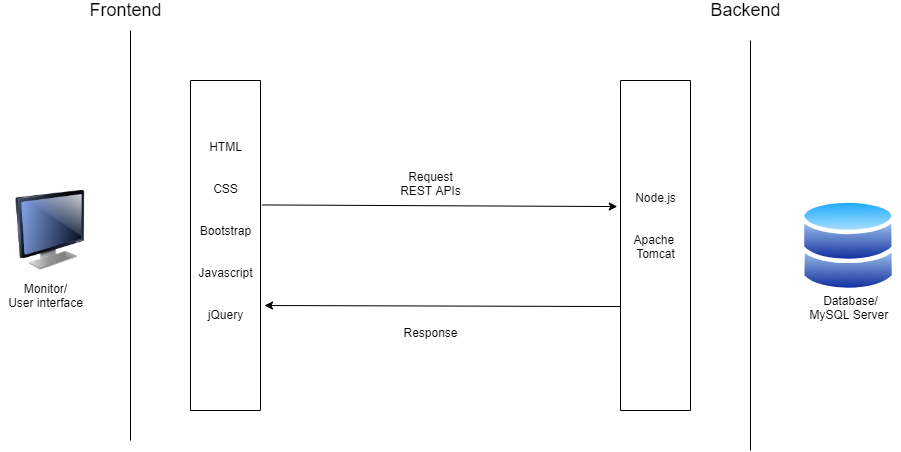

The diagram above was exported from draw.io. Its source (the exported page's mxGraphModel, read from the mxfile embedded in the PNG):
<mxGraphModel dx="1038" dy="585" grid="1" gridSize="10" guides="1" tooltips="1" connect="1" arrows="1" fold="1" page="1" pageScale="1" pageWidth="1100" pageHeight="850" math="0" shadow="0">
  <root>
    <mxCell id="0" />
    <mxCell id="1" parent="0" />
    <mxCell id="zPlpSCz4x3nlq95N2wv6-2" value="" style="image;html=1;image=img/lib/clip_art/computers/Monitor_128x128.png" vertex="1" parent="1">
      <mxGeometry x="40" y="230" width="80" height="80" as="geometry" />
    </mxCell>
    <mxCell id="zPlpSCz4x3nlq95N2wv6-3" value="" style="endArrow=none;html=1;" edge="1" parent="1">
      <mxGeometry width="50" height="50" relative="1" as="geometry">
        <mxPoint x="160" y="480" as="sourcePoint" />
        <mxPoint x="160" y="70" as="targetPoint" />
      </mxGeometry>
    </mxCell>
    <mxCell id="zPlpSCz4x3nlq95N2wv6-4" value="" style="rounded=0;whiteSpace=wrap;html=1;direction=south;" vertex="1" parent="1">
      <mxGeometry x="220" y="120" width="70" height="330" as="geometry" />
    </mxCell>
    <mxCell id="2" value="&lt;font style=&quot;font-size: 18px&quot;&gt;Frontend&lt;/font&gt;" style="text;html=1;align=center;verticalAlign=middle;resizable=0;points=[];autosize=1;" vertex="1" parent="1">
      <mxGeometry x="110" y="40" width="90" height="20" as="geometry" />
    </mxCell>
    <mxCell id="zPlpSCz4x3nlq95N2wv6-5" value="HTML&lt;br&gt;&lt;br&gt;&lt;br&gt;CSS&lt;br&gt;&lt;br&gt;&lt;br&gt;Bootstrap&lt;br&gt;&lt;br&gt;&lt;br&gt;Javascript&lt;br&gt;&lt;br&gt;&lt;br&gt;jQuery" style="text;html=1;align=center;verticalAlign=middle;resizable=0;points=[];autosize=1;" vertex="1" parent="1">
      <mxGeometry x="220" y="180" width="70" height="180" as="geometry" />
    </mxCell>
    <mxCell id="zPlpSCz4x3nlq95N2wv6-6" value="Monitor/&lt;br&gt;User interface" style="text;html=1;align=center;verticalAlign=middle;resizable=0;points=[];autosize=1;" vertex="1" parent="1">
      <mxGeometry x="30" y="320" width="90" height="30" as="geometry" />
    </mxCell>
    <mxCell id="zPlpSCz4x3nlq95N2wv6-7" value="" style="rounded=0;whiteSpace=wrap;html=1;direction=south;" vertex="1" parent="1">
      <mxGeometry x="650" y="120" width="70" height="330" as="geometry" />
    </mxCell>
    <mxCell id="zPlpSCz4x3nlq95N2wv6-8" value="" style="endArrow=none;html=1;" edge="1" parent="1">
      <mxGeometry width="50" height="50" relative="1" as="geometry">
        <mxPoint x="780" y="490" as="sourcePoint" />
        <mxPoint x="780" y="80" as="targetPoint" />
      </mxGeometry>
    </mxCell>
    <mxCell id="zPlpSCz4x3nlq95N2wv6-9" value="" style="aspect=fixed;perimeter=ellipsePerimeter;html=1;align=center;shadow=0;dashed=0;spacingTop=3;image;image=img/lib/active_directory/databases.svg;" vertex="1" parent="1">
      <mxGeometry x="830" y="237.75" width="96.43" height="94.5" as="geometry" />
    </mxCell>
    <mxCell id="zPlpSCz4x3nlq95N2wv6-10" value="&lt;font style=&quot;font-size: 18px&quot;&gt;Backend&lt;/font&gt;" style="text;html=1;align=center;verticalAlign=middle;resizable=0;points=[];autosize=1;" vertex="1" parent="1">
      <mxGeometry x="730" y="40" width="90" height="20" as="geometry" />
    </mxCell>
    <mxCell id="zPlpSCz4x3nlq95N2wv6-11" value="Node.js&lt;br&gt;&lt;br&gt;&lt;br&gt;Apache&amp;nbsp;&lt;br&gt;Tomcat&lt;br&gt;" style="text;html=1;align=center;verticalAlign=middle;resizable=0;points=[];autosize=1;" vertex="1" parent="1">
      <mxGeometry x="655" y="230" width="60" height="70" as="geometry" />
    </mxCell>
    <mxCell id="zPlpSCz4x3nlq95N2wv6-13" value="Database/&lt;br&gt;MySQL Server&amp;nbsp;" style="text;html=1;align=center;verticalAlign=middle;resizable=0;points=[];autosize=1;" vertex="1" parent="1">
      <mxGeometry x="830" y="332.25" width="100" height="30" as="geometry" />
    </mxCell>
    <mxCell id="zPlpSCz4x3nlq95N2wv6-14" value="" style="endArrow=classic;html=1;exitX=1.023;exitY=0.358;exitDx=0;exitDy=0;exitPerimeter=0;entryX=0.382;entryY=1.046;entryDx=0;entryDy=0;entryPerimeter=0;" edge="1" parent="1" source="zPlpSCz4x3nlq95N2wv6-5" target="zPlpSCz4x3nlq95N2wv6-7">
      <mxGeometry width="50" height="50" relative="1" as="geometry">
        <mxPoint x="430" y="330" as="sourcePoint" />
        <mxPoint x="480" y="280" as="targetPoint" />
      </mxGeometry>
    </mxCell>
    <mxCell id="zPlpSCz4x3nlq95N2wv6-16" value="" style="endArrow=classic;html=1;exitX=0.685;exitY=1;exitDx=0;exitDy=0;exitPerimeter=0;" edge="1" parent="1" source="zPlpSCz4x3nlq95N2wv6-7">
      <mxGeometry width="50" height="50" relative="1" as="geometry">
        <mxPoint x="430" y="330" as="sourcePoint" />
        <mxPoint x="294" y="345" as="targetPoint" />
      </mxGeometry>
    </mxCell>
    <mxCell id="zPlpSCz4x3nlq95N2wv6-17" value="Request&lt;br&gt;REST APIs" style="text;html=1;align=center;verticalAlign=middle;resizable=0;points=[];autosize=1;" vertex="1" parent="1">
      <mxGeometry x="420" y="207.75" width="80" height="30" as="geometry" />
    </mxCell>
    <mxCell id="zPlpSCz4x3nlq95N2wv6-18" value="Response&lt;br&gt;" style="text;html=1;align=center;verticalAlign=middle;resizable=0;points=[];autosize=1;" vertex="1" parent="1">
      <mxGeometry x="425" y="362.25" width="70" height="20" as="geometry" />
    </mxCell>
  </root>
</mxGraphModel>